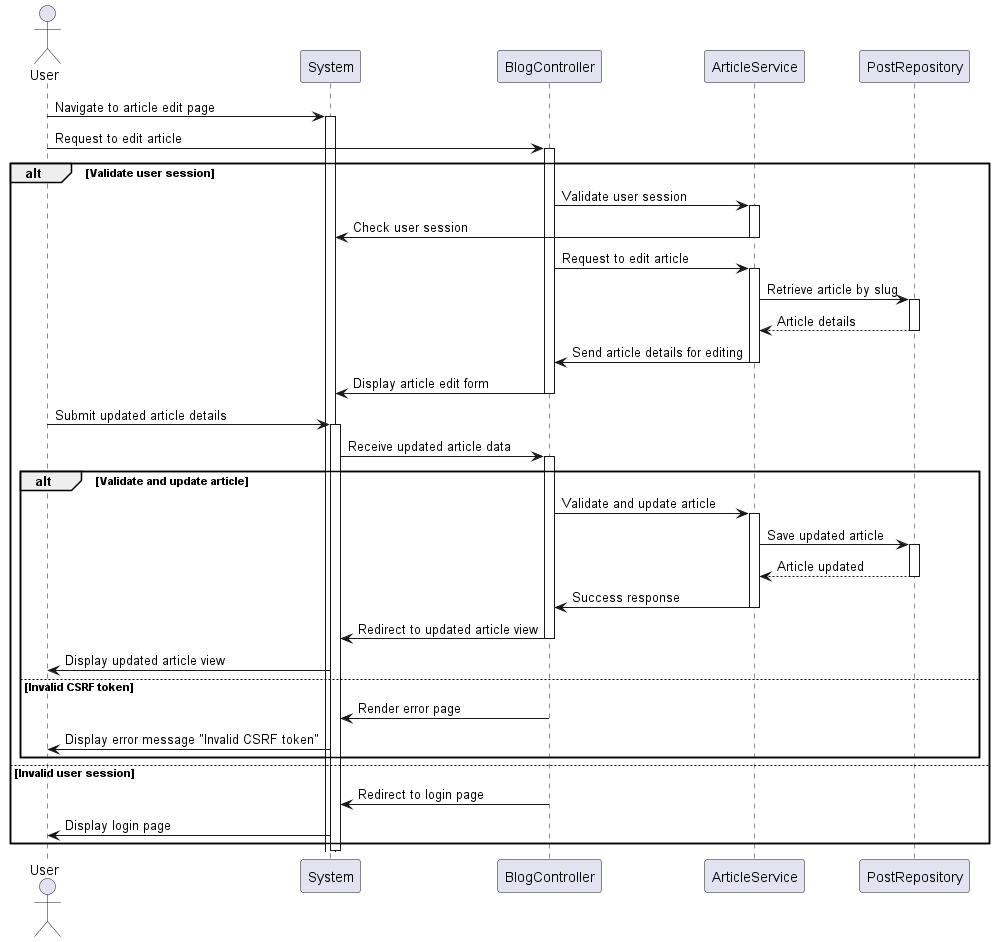

The diagram above was rendered by PlantUML. Its source (embedded in the PNG):
@startuml

actor User as User
participant "System" as System
participant BlogController as Controller
participant ArticleService as ArticleService
participant PostRepository as PostRepo

User -> System: Navigate to article edit page
activate System

User -> Controller: Request to edit article
activate Controller

alt Validate user session
    Controller -> ArticleService: Validate user session
    activate ArticleService

    ArticleService -> System: Check user session
    deactivate ArticleService

    Controller -> ArticleService: Request to edit article
    activate ArticleService

    ArticleService -> PostRepo: Retrieve article by slug
    activate PostRepo
    PostRepo --> ArticleService: Article details
    deactivate PostRepo

    ArticleService -> Controller: Send article details for editing
    deactivate ArticleService

    Controller -> System: Display article edit form
    deactivate Controller

    User -> System: Submit updated article details
    activate System

    System -> Controller: Receive updated article data
    activate Controller

    alt Validate and update article
        Controller -> ArticleService: Validate and update article
        activate ArticleService

        ArticleService -> PostRepo: Save updated article
        activate PostRepo
        PostRepo --> ArticleService: Article updated
        deactivate PostRepo

        ArticleService -> Controller: Success response
        deactivate ArticleService

        Controller -> System: Redirect to updated article view
        deactivate Controller

        System -> User: Display updated article view
    else Invalid CSRF token
        Controller -> System: Render error page
        deactivate Controller

        System -> User: Display error message "Invalid CSRF token"
    end
else Invalid user session
    Controller -> System: Redirect to login page
    deactivate Controller

    System -> User: Display login page
end

deactivate System

@enduml